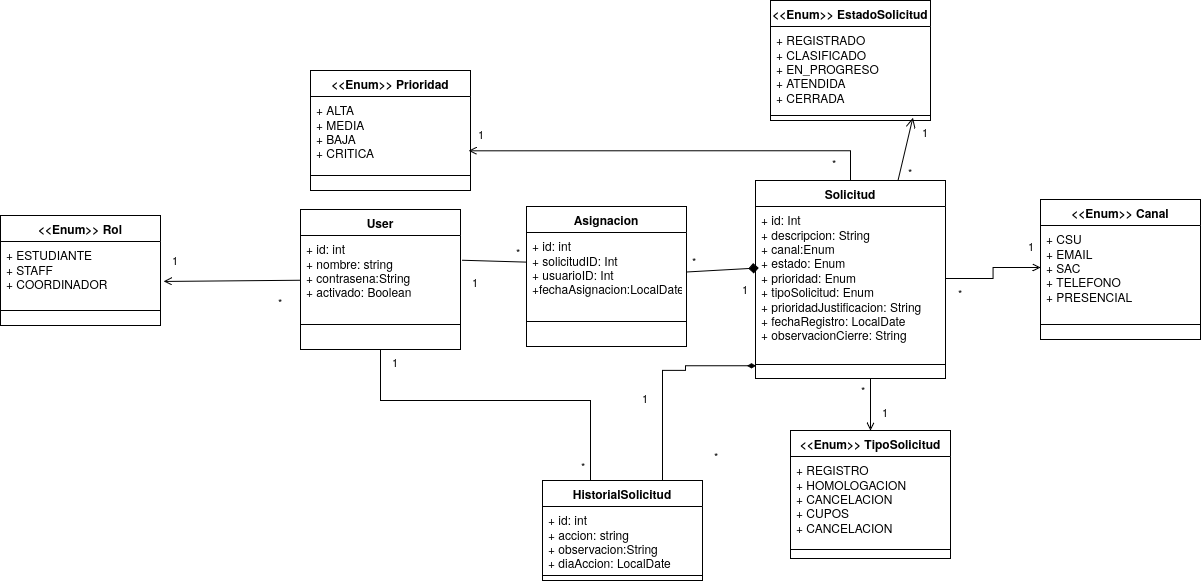

The diagram above was exported from draw.io. Its source (the exported page's mxGraphModel, read from the mxfile embedded in the PNG):
<mxGraphModel dx="1526" dy="1033" grid="1" gridSize="10" guides="1" tooltips="1" connect="1" arrows="1" fold="1" page="1" pageScale="1" pageWidth="850" pageHeight="1100" math="0" shadow="0">
  <root>
    <mxCell id="0" />
    <mxCell id="1" parent="0" />
    <mxCell id="fxkjYJxUXI6KInHqo5fB-12" parent="1" style="swimlane;fontStyle=1;align=center;verticalAlign=top;childLayout=stackLayout;horizontal=1;startSize=26;horizontalStack=0;resizeParent=1;resizeParentMax=0;resizeLast=0;collapsible=1;marginBottom=0;whiteSpace=wrap;html=1;" value="Solicitud" vertex="1">
      <mxGeometry height="198" width="190" x="505" y="200" as="geometry" />
    </mxCell>
    <mxCell id="fxkjYJxUXI6KInHqo5fB-13" parent="fxkjYJxUXI6KInHqo5fB-12" style="text;strokeColor=none;fillColor=none;align=left;verticalAlign=top;spacingLeft=4;spacingRight=4;overflow=hidden;rotatable=0;points=[[0,0.5],[1,0.5]];portConstraint=eastwest;whiteSpace=wrap;html=1;" value="+ id: Int&lt;br&gt;+ descripcion: String&lt;div&gt;+ canal:Enum&lt;/div&gt;&lt;div&gt;+ estado: Enum&lt;/div&gt;&lt;div&gt;+ prioridad: Enum&lt;/div&gt;&lt;div&gt;+ tipoSolicitud: Enum&lt;/div&gt;&lt;div&gt;+ prioridadJustificacion: String&lt;/div&gt;&lt;div&gt;+ fechaRegistro: LocalDate&lt;/div&gt;&lt;div&gt;+ observacionCierre: String&lt;/div&gt;" vertex="1">
      <mxGeometry height="144" width="190" y="26" as="geometry" />
    </mxCell>
    <mxCell id="fxkjYJxUXI6KInHqo5fB-14" parent="fxkjYJxUXI6KInHqo5fB-12" style="line;strokeWidth=1;fillColor=none;align=left;verticalAlign=middle;spacingTop=-1;spacingLeft=3;spacingRight=3;rotatable=0;labelPosition=right;points=[];portConstraint=eastwest;strokeColor=inherit;" value="" vertex="1">
      <mxGeometry height="28" width="190" y="170" as="geometry" />
    </mxCell>
    <mxCell id="fxkjYJxUXI6KInHqo5fB-1" parent="1" style="swimlane;fontStyle=1;align=center;verticalAlign=top;childLayout=stackLayout;horizontal=1;startSize=26;horizontalStack=0;resizeParent=1;resizeParentMax=0;resizeLast=0;collapsible=1;marginBottom=0;whiteSpace=wrap;html=1;" value="User" vertex="1">
      <mxGeometry height="140" width="160" x="50" y="229" as="geometry" />
    </mxCell>
    <mxCell id="fxkjYJxUXI6KInHqo5fB-2" parent="fxkjYJxUXI6KInHqo5fB-1" style="text;strokeColor=none;fillColor=none;align=left;verticalAlign=top;spacingLeft=4;spacingRight=4;overflow=hidden;rotatable=0;points=[[0,0.5],[1,0.5]];portConstraint=eastwest;whiteSpace=wrap;html=1;" value="+ id: int&lt;div&gt;+ nombre: string&amp;nbsp;&lt;/div&gt;&lt;div&gt;+ contrasena:String&lt;/div&gt;&lt;div&gt;+ activado: Boolean&lt;/div&gt;&lt;div&gt;+ rol: Enum&lt;/div&gt;&lt;div&gt;&lt;br&gt;&lt;/div&gt;" vertex="1">
      <mxGeometry height="64" width="160" y="26" as="geometry" />
    </mxCell>
    <mxCell id="fxkjYJxUXI6KInHqo5fB-3" parent="fxkjYJxUXI6KInHqo5fB-1" style="line;strokeWidth=1;fillColor=none;align=left;verticalAlign=middle;spacingTop=-1;spacingLeft=3;spacingRight=3;rotatable=0;labelPosition=right;points=[];portConstraint=eastwest;strokeColor=inherit;" value="" vertex="1">
      <mxGeometry height="50" width="160" y="90" as="geometry" />
    </mxCell>
    <mxCell id="fxkjYJxUXI6KInHqo5fB-4" parent="1" style="swimlane;fontStyle=1;align=center;verticalAlign=top;childLayout=stackLayout;horizontal=1;startSize=26;horizontalStack=0;resizeParent=1;resizeParentMax=0;resizeLast=0;collapsible=1;marginBottom=0;whiteSpace=wrap;html=1;" value="&lt;div&gt;&amp;lt;&amp;lt;Enum&amp;gt;&amp;gt; Rol&lt;/div&gt;" vertex="1">
      <mxGeometry height="110" width="160" x="-250" y="235" as="geometry" />
    </mxCell>
    <mxCell id="fxkjYJxUXI6KInHqo5fB-5" parent="fxkjYJxUXI6KInHqo5fB-4" style="text;strokeColor=none;fillColor=none;align=left;verticalAlign=top;spacingLeft=4;spacingRight=4;overflow=hidden;rotatable=0;points=[[0,0.5],[1,0.5]];portConstraint=eastwest;whiteSpace=wrap;html=1;" value="+ ESTUDIANTE&lt;br&gt;+ STAFF&lt;div&gt;+ COORDINADOR&lt;/div&gt;" vertex="1">
      <mxGeometry height="54" width="160" y="26" as="geometry" />
    </mxCell>
    <mxCell id="fxkjYJxUXI6KInHqo5fB-6" parent="fxkjYJxUXI6KInHqo5fB-4" style="line;strokeWidth=1;fillColor=none;align=left;verticalAlign=middle;spacingTop=-1;spacingLeft=3;spacingRight=3;rotatable=0;labelPosition=right;points=[];portConstraint=eastwest;strokeColor=inherit;" value="" vertex="1">
      <mxGeometry height="30" width="160" y="80" as="geometry" />
    </mxCell>
    <mxCell id="fxkjYJxUXI6KInHqo5fB-7" parent="1" style="swimlane;fontStyle=1;align=center;verticalAlign=top;childLayout=stackLayout;horizontal=1;startSize=26;horizontalStack=0;resizeParent=1;resizeParentMax=0;resizeLast=0;collapsible=1;marginBottom=0;whiteSpace=wrap;html=1;" value="&amp;lt;&amp;lt;Enum&amp;gt;&amp;gt; TipoSolicitud" vertex="1">
      <mxGeometry height="128" width="160" x="540" y="450" as="geometry" />
    </mxCell>
    <mxCell id="fxkjYJxUXI6KInHqo5fB-8" parent="fxkjYJxUXI6KInHqo5fB-7" style="text;strokeColor=none;fillColor=none;align=left;verticalAlign=top;spacingLeft=4;spacingRight=4;overflow=hidden;rotatable=0;points=[[0,0.5],[1,0.5]];portConstraint=eastwest;whiteSpace=wrap;html=1;" value="+ REGISTRO&lt;div&gt;+ HOMOLOGACION&lt;/div&gt;&lt;div&gt;+ CANCELACION&lt;/div&gt;&lt;div&gt;+ CUPOS&lt;/div&gt;&lt;div&gt;+ CANCELACION&lt;/div&gt;" vertex="1">
      <mxGeometry height="84" width="160" y="26" as="geometry" />
    </mxCell>
    <mxCell id="fxkjYJxUXI6KInHqo5fB-9" parent="fxkjYJxUXI6KInHqo5fB-7" style="line;strokeWidth=1;fillColor=none;align=left;verticalAlign=middle;spacingTop=-1;spacingLeft=3;spacingRight=3;rotatable=0;labelPosition=right;points=[];portConstraint=eastwest;strokeColor=inherit;" value="" vertex="1">
      <mxGeometry height="18" width="160" y="110" as="geometry" />
    </mxCell>
    <mxCell id="fxkjYJxUXI6KInHqo5fB-11" edge="1" parent="1" source="fxkjYJxUXI6KInHqo5fB-12" style="edgeStyle=orthogonalEdgeStyle;rounded=0;orthogonalLoop=1;jettySize=auto;html=1;exitX=0.5;exitY=0;exitDx=0;exitDy=0;entryX=0.989;entryY=0.849;entryDx=0;entryDy=0;entryPerimeter=0;endArrow=open;endFill=0;" target="fxkjYJxUXI6KInHqo5fB-27">
      <mxGeometry relative="1" as="geometry" />
    </mxCell>
    <mxCell id="fxkjYJxUXI6KInHqo5fB-20" parent="1" style="swimlane;fontStyle=1;align=center;verticalAlign=top;childLayout=stackLayout;horizontal=1;startSize=26;horizontalStack=0;resizeParent=1;resizeParentMax=0;resizeLast=0;collapsible=1;marginBottom=0;whiteSpace=wrap;html=1;" value="HistorialSolicitud" vertex="1">
      <mxGeometry height="100" width="160" x="292" y="500" as="geometry" />
    </mxCell>
    <mxCell id="fxkjYJxUXI6KInHqo5fB-21" parent="fxkjYJxUXI6KInHqo5fB-20" style="text;strokeColor=none;fillColor=none;align=left;verticalAlign=top;spacingLeft=4;spacingRight=4;overflow=hidden;rotatable=0;points=[[0,0.5],[1,0.5]];portConstraint=eastwest;whiteSpace=wrap;html=1;" value="+ id: int&lt;div&gt;+ accion: string&amp;nbsp;&lt;/div&gt;&lt;div&gt;+ observacion:String&lt;/div&gt;&lt;div&gt;+ diaAccion: LocalDate&lt;/div&gt;" vertex="1">
      <mxGeometry height="64" width="160" y="26" as="geometry" />
    </mxCell>
    <mxCell id="fxkjYJxUXI6KInHqo5fB-22" parent="fxkjYJxUXI6KInHqo5fB-20" style="line;strokeWidth=1;fillColor=none;align=left;verticalAlign=middle;spacingTop=-1;spacingLeft=3;spacingRight=3;rotatable=0;labelPosition=right;points=[];portConstraint=eastwest;strokeColor=inherit;" value="" vertex="1">
      <mxGeometry height="10" width="160" y="90" as="geometry" />
    </mxCell>
    <mxCell id="fxkjYJxUXI6KInHqo5fB-23" parent="1" style="swimlane;fontStyle=1;align=center;verticalAlign=top;childLayout=stackLayout;horizontal=1;startSize=26;horizontalStack=0;resizeParent=1;resizeParentMax=0;resizeLast=0;collapsible=1;marginBottom=0;whiteSpace=wrap;html=1;" value="&amp;lt;&amp;lt;Enum&amp;gt;&amp;gt; EstadoSolicitud" vertex="1">
      <mxGeometry height="120" width="160" x="520" y="20" as="geometry" />
    </mxCell>
    <mxCell id="fxkjYJxUXI6KInHqo5fB-24" parent="fxkjYJxUXI6KInHqo5fB-23" style="text;strokeColor=none;fillColor=none;align=left;verticalAlign=top;spacingLeft=4;spacingRight=4;overflow=hidden;rotatable=0;points=[[0,0.5],[1,0.5]];portConstraint=eastwest;whiteSpace=wrap;html=1;" value="+ REGISTRADO&lt;br&gt;+ CLASIFICADO&lt;div&gt;+ EN_PROGRESO&lt;/div&gt;&lt;div&gt;+ ATENDIDA&lt;/div&gt;&lt;div&gt;+ CERRADA&lt;/div&gt;" vertex="1">
      <mxGeometry height="84" width="160" y="26" as="geometry" />
    </mxCell>
    <mxCell id="fxkjYJxUXI6KInHqo5fB-25" parent="fxkjYJxUXI6KInHqo5fB-23" style="line;strokeWidth=1;fillColor=none;align=left;verticalAlign=middle;spacingTop=-1;spacingLeft=3;spacingRight=3;rotatable=0;labelPosition=right;points=[];portConstraint=eastwest;strokeColor=inherit;" value="" vertex="1">
      <mxGeometry height="10" width="160" y="110" as="geometry" />
    </mxCell>
    <mxCell id="fxkjYJxUXI6KInHqo5fB-26" parent="1" style="swimlane;fontStyle=1;align=center;verticalAlign=top;childLayout=stackLayout;horizontal=1;startSize=26;horizontalStack=0;resizeParent=1;resizeParentMax=0;resizeLast=0;collapsible=1;marginBottom=0;whiteSpace=wrap;html=1;" value="&amp;lt;&amp;lt;Enum&amp;gt;&amp;gt; Prioridad" vertex="1">
      <mxGeometry height="120" width="160" x="60" y="90" as="geometry" />
    </mxCell>
    <mxCell id="fxkjYJxUXI6KInHqo5fB-27" parent="fxkjYJxUXI6KInHqo5fB-26" style="text;strokeColor=none;fillColor=none;align=left;verticalAlign=top;spacingLeft=4;spacingRight=4;overflow=hidden;rotatable=0;points=[[0,0.5],[1,0.5]];portConstraint=eastwest;whiteSpace=wrap;html=1;" value="+ ALTA&lt;br&gt;+ MEDIA&lt;div&gt;+ BAJA&lt;/div&gt;&lt;div&gt;+ CRITICA&lt;/div&gt;" vertex="1">
      <mxGeometry height="64" width="160" y="26" as="geometry" />
    </mxCell>
    <mxCell id="fxkjYJxUXI6KInHqo5fB-28" parent="fxkjYJxUXI6KInHqo5fB-26" style="line;strokeWidth=1;fillColor=none;align=left;verticalAlign=middle;spacingTop=-1;spacingLeft=3;spacingRight=3;rotatable=0;labelPosition=right;points=[];portConstraint=eastwest;strokeColor=inherit;" value="" vertex="1">
      <mxGeometry height="30" width="160" y="90" as="geometry" />
    </mxCell>
    <mxCell id="fxkjYJxUXI6KInHqo5fB-29" parent="1" style="swimlane;fontStyle=1;align=center;verticalAlign=top;childLayout=stackLayout;horizontal=1;startSize=26;horizontalStack=0;resizeParent=1;resizeParentMax=0;resizeLast=0;collapsible=1;marginBottom=0;whiteSpace=wrap;html=1;" value="&amp;lt;&amp;lt;Enum&amp;gt;&amp;gt; Canal" vertex="1">
      <mxGeometry height="140" width="160" x="790" y="219" as="geometry" />
    </mxCell>
    <mxCell id="fxkjYJxUXI6KInHqo5fB-30" parent="fxkjYJxUXI6KInHqo5fB-29" style="text;strokeColor=none;fillColor=none;align=left;verticalAlign=top;spacingLeft=4;spacingRight=4;overflow=hidden;rotatable=0;points=[[0,0.5],[1,0.5]];portConstraint=eastwest;whiteSpace=wrap;html=1;" value="+ CSU&lt;br&gt;+ EMAIL&lt;div&gt;+ SAC&lt;/div&gt;&lt;div&gt;+ TELEFONO&lt;/div&gt;&lt;div&gt;+ PRESENCIAL&lt;/div&gt;" vertex="1">
      <mxGeometry height="84" width="160" y="26" as="geometry" />
    </mxCell>
    <mxCell id="fxkjYJxUXI6KInHqo5fB-31" parent="fxkjYJxUXI6KInHqo5fB-29" style="line;strokeWidth=1;fillColor=none;align=left;verticalAlign=middle;spacingTop=-1;spacingLeft=3;spacingRight=3;rotatable=0;labelPosition=right;points=[];portConstraint=eastwest;strokeColor=inherit;" value="" vertex="1">
      <mxGeometry height="30" width="160" y="110" as="geometry" />
    </mxCell>
    <mxCell id="fxkjYJxUXI6KInHqo5fB-34" connectable="0" parent="1" style="edgeLabel;resizable=0;html=1;align=left;verticalAlign=bottom;" value="*" vertex="1">
      <mxGeometry x="270" y="281" as="geometry">
        <mxPoint x="-6" y="-1" as="offset" />
      </mxGeometry>
    </mxCell>
    <mxCell id="fxkjYJxUXI6KInHqo5fB-35" connectable="0" parent="1" style="edgeLabel;resizable=0;html=1;align=left;verticalAlign=bottom;" value="1" vertex="1">
      <mxGeometry x="630" y="440" as="geometry" />
    </mxCell>
    <mxCell id="fxkjYJxUXI6KInHqo5fB-36" edge="1" parent="1" source="fxkjYJxUXI6KInHqo5fB-14" style="endArrow=none;endFill=0;html=1;edgeStyle=orthogonalEdgeStyle;align=left;verticalAlign=top;rounded=0;entryX=0.75;entryY=0;entryDx=0;entryDy=0;exitX=0.003;exitY=0.549;exitDx=0;exitDy=0;endSize=7;startArrow=diamondThin;startFill=1;exitPerimeter=0;" target="fxkjYJxUXI6KInHqo5fB-20" value="">
      <mxGeometry relative="1" x="-1" as="geometry">
        <Array as="points">
          <mxPoint x="435" y="385" />
          <mxPoint x="435" y="390" />
          <mxPoint x="412" y="390" />
        </Array>
        <mxPoint x="450" y="390" as="sourcePoint" />
        <mxPoint x="620" y="440" as="targetPoint" />
      </mxGeometry>
    </mxCell>
    <mxCell id="fxkjYJxUXI6KInHqo5fB-37" connectable="0" parent="fxkjYJxUXI6KInHqo5fB-36" style="edgeLabel;resizable=0;html=1;align=left;verticalAlign=bottom;" value="*" vertex="1">
      <mxGeometry relative="1" x="-1" as="geometry">
        <mxPoint x="-44" y="99" as="offset" />
      </mxGeometry>
    </mxCell>
    <mxCell id="fxkjYJxUXI6KInHqo5fB-38" connectable="0" parent="1" style="edgeLabel;resizable=0;html=1;align=left;verticalAlign=bottom;" value="1" vertex="1">
      <mxGeometry x="356" y="401" as="geometry">
        <mxPoint x="34" y="25" as="offset" />
      </mxGeometry>
    </mxCell>
    <mxCell id="fxkjYJxUXI6KInHqo5fB-39" edge="1" parent="1" source="fxkjYJxUXI6KInHqo5fB-20" style="endArrow=none;endFill=0;html=1;edgeStyle=orthogonalEdgeStyle;align=left;verticalAlign=top;rounded=0;entryX=0.5;entryY=1;entryDx=0;entryDy=0;exitX=0.25;exitY=0;exitDx=0;exitDy=0;" target="fxkjYJxUXI6KInHqo5fB-1" value="">
      <mxGeometry relative="1" x="-1" as="geometry">
        <Array as="points">
          <mxPoint x="340" y="420" />
          <mxPoint x="130" y="420" />
        </Array>
        <mxPoint x="340" y="440" as="sourcePoint" />
        <mxPoint x="400" y="484" as="targetPoint" />
      </mxGeometry>
    </mxCell>
    <mxCell id="fxkjYJxUXI6KInHqo5fB-40" connectable="0" parent="1" style="edgeLabel;resizable=0;html=1;align=left;verticalAlign=bottom;" value="*" vertex="1">
      <mxGeometry x="329" y="494" as="geometry" />
    </mxCell>
    <mxCell id="fxkjYJxUXI6KInHqo5fB-41" connectable="0" parent="1" style="edgeLabel;resizable=0;html=1;align=left;verticalAlign=bottom;" value="1" vertex="1">
      <mxGeometry x="140" y="390" as="geometry" />
    </mxCell>
    <mxCell id="fxkjYJxUXI6KInHqo5fB-45" edge="1" parent="1" source="fxkjYJxUXI6KInHqo5fB-13" style="edgeStyle=orthogonalEdgeStyle;rounded=0;orthogonalLoop=1;jettySize=auto;html=1;exitX=1;exitY=0.5;exitDx=0;exitDy=0;entryX=0;entryY=0.5;entryDx=0;entryDy=0;endArrow=open;endFill=0;" target="fxkjYJxUXI6KInHqo5fB-30">
      <mxGeometry relative="1" as="geometry" />
    </mxCell>
    <mxCell id="fxkjYJxUXI6KInHqo5fB-15" edge="1" parent="1" source="fxkjYJxUXI6KInHqo5fB-12" style="endArrow=open;endFill=0;html=1;edgeStyle=orthogonalEdgeStyle;align=left;verticalAlign=top;rounded=0;entryX=0.5;entryY=0;entryDx=0;entryDy=0;exitX=0.75;exitY=1;exitDx=0;exitDy=0;" target="fxkjYJxUXI6KInHqo5fB-7" value="">
      <mxGeometry relative="1" x="-1" as="geometry">
        <Array as="points">
          <mxPoint x="620" y="398" />
        </Array>
        <mxPoint x="470" y="389" as="sourcePoint" />
        <mxPoint x="640.0799999999999" y="468" as="targetPoint" />
      </mxGeometry>
    </mxCell>
    <mxCell id="fxkjYJxUXI6KInHqo5fB-16" connectable="0" parent="fxkjYJxUXI6KInHqo5fB-15" style="edgeLabel;resizable=0;html=1;align=left;verticalAlign=bottom;" value="*" vertex="1">
      <mxGeometry relative="1" x="-1" as="geometry">
        <mxPoint x="-39" y="20" as="offset" />
      </mxGeometry>
    </mxCell>
    <mxCell id="CHZIALRF_pkwR512yZwb-3" connectable="0" parent="1" style="edgeLabel;resizable=0;html=1;align=left;verticalAlign=bottom;" value="*" vertex="1">
      <mxGeometry x="580" y="191" as="geometry" />
    </mxCell>
    <mxCell id="CHZIALRF_pkwR512yZwb-4" connectable="0" parent="1" style="edgeLabel;resizable=0;html=1;align=left;verticalAlign=bottom;" value="*" vertex="1">
      <mxGeometry x="660" y="196" as="geometry">
        <mxPoint x="-4" y="4" as="offset" />
      </mxGeometry>
    </mxCell>
    <mxCell id="CHZIALRF_pkwR512yZwb-5" connectable="0" parent="1" style="edgeLabel;resizable=0;html=1;align=left;verticalAlign=bottom;" value="1" vertex="1">
      <mxGeometry x="250" y="191" as="geometry">
        <mxPoint x="-24" y="-29" as="offset" />
      </mxGeometry>
    </mxCell>
    <mxCell id="CHZIALRF_pkwR512yZwb-6" connectable="0" parent="1" style="edgeLabel;resizable=0;html=1;align=left;verticalAlign=bottom;" value="1" vertex="1">
      <mxGeometry x="670" y="160" as="geometry" />
    </mxCell>
    <mxCell id="CHZIALRF_pkwR512yZwb-9" edge="1" parent="1" source="fxkjYJxUXI6KInHqo5fB-1" style="edgeStyle=none;curved=1;rounded=0;orthogonalLoop=1;jettySize=auto;html=1;entryX=1.019;entryY=0.739;entryDx=0;entryDy=0;entryPerimeter=0;fontSize=12;endArrow=open;endFill=0;" target="fxkjYJxUXI6KInHqo5fB-5">
      <mxGeometry relative="1" as="geometry" />
    </mxCell>
    <mxCell id="CHZIALRF_pkwR512yZwb-10" connectable="0" parent="1" style="edgeLabel;resizable=0;html=1;align=left;verticalAlign=bottom;" value="1" vertex="1">
      <mxGeometry x="-56" y="317" as="geometry">
        <mxPoint x="-24" y="-29" as="offset" />
      </mxGeometry>
    </mxCell>
    <mxCell id="CHZIALRF_pkwR512yZwb-11" connectable="0" parent="1" style="edgeLabel;resizable=0;html=1;align=left;verticalAlign=bottom;" value="*" vertex="1">
      <mxGeometry x="50" y="359" as="geometry">
        <mxPoint x="-24" y="-29" as="offset" />
      </mxGeometry>
    </mxCell>
    <mxCell id="CHZIALRF_pkwR512yZwb-12" edge="1" parent="1" source="fxkjYJxUXI6KInHqo5fB-12" style="edgeStyle=none;curved=1;rounded=0;orthogonalLoop=1;jettySize=auto;html=1;exitX=0.75;exitY=0;exitDx=0;exitDy=0;entryX=0.89;entryY=0.704;entryDx=0;entryDy=0;entryPerimeter=0;fontSize=12;startSize=8;endSize=8;endArrow=open;endFill=0;" target="fxkjYJxUXI6KInHqo5fB-25">
      <mxGeometry relative="1" as="geometry" />
    </mxCell>
    <mxCell id="CHZIALRF_pkwR512yZwb-13" connectable="0" parent="1" style="edgeLabel;resizable=0;html=1;align=left;verticalAlign=bottom;" value="*" vertex="1">
      <mxGeometry x="710" y="317" as="geometry">
        <mxPoint x="-4" y="4" as="offset" />
      </mxGeometry>
    </mxCell>
    <mxCell id="CHZIALRF_pkwR512yZwb-14" connectable="0" parent="1" style="edgeLabel;resizable=0;html=1;align=left;verticalAlign=bottom;" value="1" vertex="1">
      <mxGeometry x="780" y="270" as="geometry">
        <mxPoint x="-4" y="4" as="offset" />
      </mxGeometry>
    </mxCell>
    <mxCell id="CHZIALRF_pkwR512yZwb-15" parent="1" style="swimlane;fontStyle=1;align=center;verticalAlign=top;childLayout=stackLayout;horizontal=1;startSize=26;horizontalStack=0;resizeParent=1;resizeParentMax=0;resizeLast=0;collapsible=1;marginBottom=0;whiteSpace=wrap;html=1;" value="&lt;div&gt;Asignacion&lt;/div&gt;" vertex="1">
      <mxGeometry height="140" width="160" x="276" y="226" as="geometry" />
    </mxCell>
    <mxCell id="CHZIALRF_pkwR512yZwb-16" parent="CHZIALRF_pkwR512yZwb-15" style="text;strokeColor=none;fillColor=none;align=left;verticalAlign=top;spacingLeft=4;spacingRight=4;overflow=hidden;rotatable=0;points=[[0,0.5],[1,0.5]];portConstraint=eastwest;whiteSpace=wrap;html=1;" value="+ id: int&lt;div&gt;+ solicitudID: Int&amp;nbsp;&lt;/div&gt;&lt;div&gt;+ usuarioID: Int&lt;/div&gt;&lt;div&gt;+fechaAsignacion:LocalDate&lt;/div&gt;&lt;div&gt;+ activa: Boolean&lt;/div&gt;&lt;div&gt;&lt;br&gt;&lt;/div&gt;" vertex="1">
      <mxGeometry height="64" width="160" y="26" as="geometry" />
    </mxCell>
    <mxCell id="CHZIALRF_pkwR512yZwb-17" parent="CHZIALRF_pkwR512yZwb-15" style="line;strokeWidth=1;fillColor=none;align=left;verticalAlign=middle;spacingTop=-1;spacingLeft=3;spacingRight=3;rotatable=0;labelPosition=right;points=[];portConstraint=eastwest;strokeColor=inherit;" value="" vertex="1">
      <mxGeometry height="50" width="160" y="90" as="geometry" />
    </mxCell>
    <mxCell id="CHZIALRF_pkwR512yZwb-18" edge="1" parent="1" source="CHZIALRF_pkwR512yZwb-15" style="edgeStyle=none;curved=1;rounded=0;orthogonalLoop=1;jettySize=auto;html=1;entryX=0.017;entryY=0.427;entryDx=0;entryDy=0;entryPerimeter=0;fontSize=12;startSize=8;endSize=8;endArrow=diamond;endFill=1;" target="fxkjYJxUXI6KInHqo5fB-13">
      <mxGeometry relative="1" as="geometry" />
    </mxCell>
    <mxCell id="CHZIALRF_pkwR512yZwb-19" connectable="0" parent="1" style="edgeLabel;resizable=0;html=1;align=left;verticalAlign=bottom;" value="*" vertex="1">
      <mxGeometry x="440" y="289" as="geometry" />
    </mxCell>
    <mxCell id="CHZIALRF_pkwR512yZwb-20" connectable="0" parent="1" style="edgeLabel;resizable=0;html=1;align=left;verticalAlign=bottom;" value="1" vertex="1">
      <mxGeometry x="490" y="317" as="geometry" />
    </mxCell>
    <mxCell id="CHZIALRF_pkwR512yZwb-21" connectable="0" parent="1" style="edgeLabel;resizable=0;html=1;align=left;verticalAlign=bottom;" value="1" vertex="1">
      <mxGeometry x="220" y="310" as="geometry" />
    </mxCell>
    <mxCell id="CHZIALRF_pkwR512yZwb-22" edge="1" parent="1" source="CHZIALRF_pkwR512yZwb-16" style="edgeStyle=none;curved=1;rounded=0;orthogonalLoop=1;jettySize=auto;html=1;entryX=1.012;entryY=0.387;entryDx=0;entryDy=0;entryPerimeter=0;fontSize=12;startSize=8;endSize=8;endArrow=none;endFill=0;" target="fxkjYJxUXI6KInHqo5fB-2">
      <mxGeometry relative="1" as="geometry" />
    </mxCell>
  </root>
</mxGraphModel>